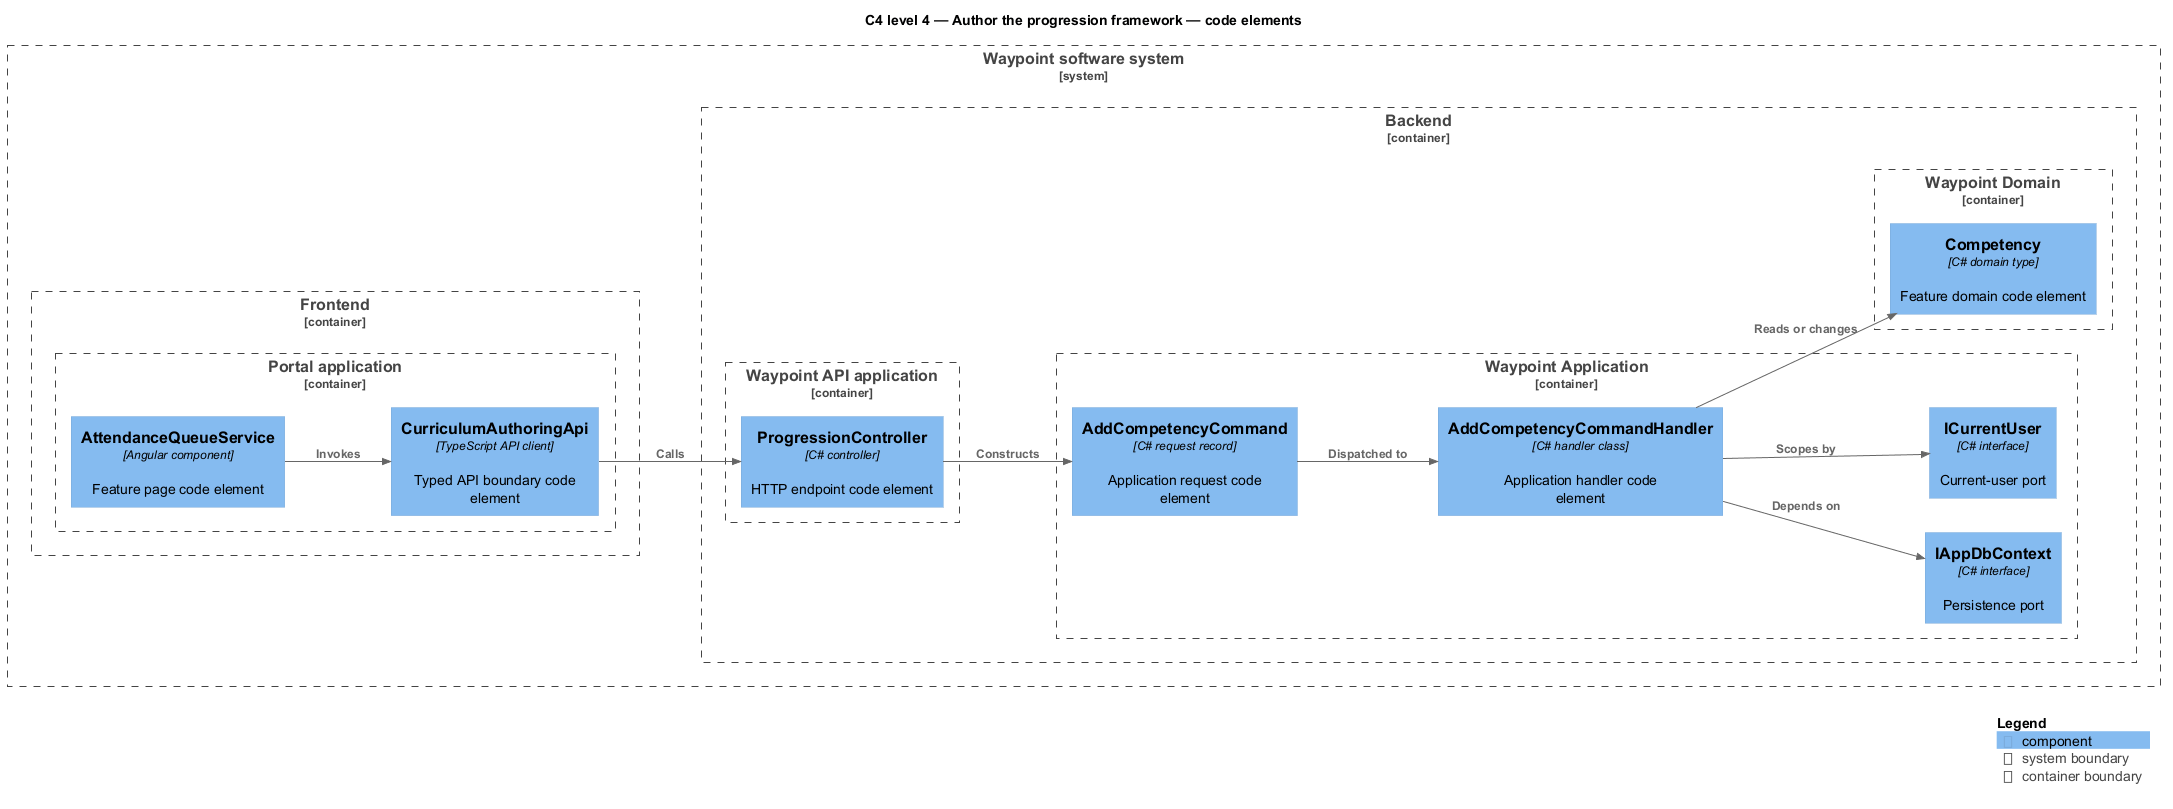

The diagram above was rendered by PlantUML. Its source (embedded in the PNG):
@startuml
!include <C4/C4_Component>
LAYOUT_LEFT_RIGHT()
title C4 level 4 — Author the progression framework — code elements
System_Boundary(waypoint, "Waypoint software system") {
  Container_Boundary(frontend, "Frontend") {
    Container_Boundary(frontend_app, "Portal application") {
      Component(page, "AttendanceQueueService", "Angular component", "Feature page code element")
      Component(client, "CurriculumAuthoringApi", "TypeScript API client", "Typed API boundary code element")
    }
  }
  Container_Boundary(backend, "Backend") {
    Container_Boundary(api_app, "Waypoint API application") {
      Component(controller, "ProgressionController", "C# controller", "HTTP endpoint code element")
    }
    Container_Boundary(application, "Waypoint Application") {
      Component(request, "AddCompetencyCommand", "C# request record", "Application request code element")
      Component(handler, "AddCompetencyCommandHandler", "C# handler class", "Application handler code element")
      Component(dbport, "IAppDbContext", "C# interface", "Persistence port")
      Component(current, "ICurrentUser", "C# interface", "Current-user port")
    }
    Container_Boundary(domain, "Waypoint Domain") {
      Component(entity, "Competency", "C# domain type", "Feature domain code element")
    }
  }
}
Rel(page, client, "Invokes")
Rel(client, controller, "Calls")
Rel(controller, request, "Constructs")
Rel(request, handler, "Dispatched to")
Rel(handler, dbport, "Depends on")
Rel(handler, current, "Scopes by")
Rel(handler, entity, "Reads or changes")
SHOW_LEGEND()
@enduml